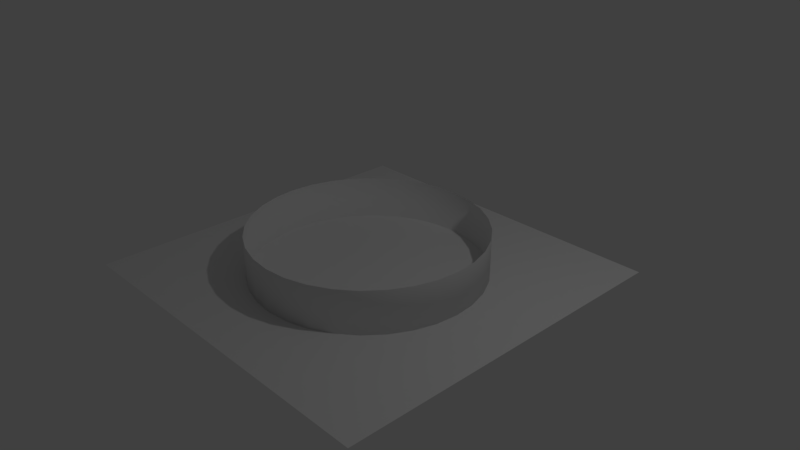 # Source: bg.blend  (saved by Blender 2.79.0; exported with 4.5.12 LTS)
import bpy
from mathutils import Matrix  # noqa: F401  (used for matrix-valued properties, if any)

bpy.ops.wm.read_factory_settings(use_empty=True)
scene = bpy.context.scene
scene.name = 'Scene'

# ---- collections
col_collection_1 = bpy.data.collections.new('Collection 1'); scene.collection.children.link(col_collection_1)

# ---- world
world_world = bpy.data.worlds.new('World'); scene.world = world_world
world_world.color = (0.05088, 0.05088, 0.05088)
world_world.use_sun_shadow = False
world_world.sun_shadow_jitter_overblur = 0.0
world_world.cycles.sampling_method = 'MANUAL'

# ---- cameras
cam_camera = bpy.data.cameras.new('Camera')
cam_camera.clip_end = 100.0
cam_camera.lens = 35.0
cam_camera.sensor_width = 32.0
cam_camera.sensor_height = 18.0
cam_camera.ortho_scale = 7.314
cam_camera.dof.focus_distance = 0.0
cam_camera.dof.aperture_fstop = 128.0

# ---- lights
light_lamp = bpy.data.lights.new('Lamp', 'POINT')
light_lamp.transmission_factor = 0.0
light_lamp.cutoff_distance = 30.0
light_lamp.energy = 100.0
light_lamp.shadow_buffer_clip_start = 1.001
light_lamp.shadow_soft_size = 0.1
light_lamp.shadow_maximum_resolution = 0.006
light_lamp.use_absolute_resolution = True

# ---- meshes
me_cylinder = bpy.data.meshes.new('Cylinder')
me_cylinder.from_pydata([(0.0, 5.0, -1.0), (0.0, 5.0, 1.0), (0.9755, 4.904, -1.0), (0.9755, 4.904, 1.0), (1.913, 4.619, -1.0), (1.913, 4.619, 1.0), (2.778, 4.157, -1.0), (2.778, 4.157, 1.0), (3.536, 3.536, -1.0), (3.536, 3.536, 1.0), (4.157, 2.778, -1.0), (4.157, 2.778, 1.0), (4.619, 1.913, -1.0), (4.619, 1.913, 1.0), (4.904, 0.9755, -1.0), (4.904, 0.9755, 1.0), (5.0, 3.775e-07, -1.0), (5.0, 3.775e-07, 1.0), (4.904, -0.9755, -1.0), (4.904, -0.9755, 1.0), (4.619, -1.913, -1.0), (4.619, -1.913, 1.0), (4.157, -2.778, -1.0), (4.157, -2.778, 1.0), (3.536, -3.536, -1.0), (3.536, -3.536, 1.0), (2.778, -4.157, -1.0), (2.778, -4.157, 1.0), (1.913, -4.619, -1.0), (1.913, -4.619, 1.0), (0.9755, -4.904, -1.0), (0.9755, -4.904, 1.0), (-1.629e-06, -5.0, -1.0), (-1.629e-06, -5.0, 1.0), (-0.9755, -4.904, -1.0), (-0.9755, -4.904, 1.0), (-1.913, -4.619, -1.0), (-1.913, -4.619, 1.0), (-2.778, -4.157, -1.0), (-2.778, -4.157, 1.0), (-3.536, -3.536, -1.0), (-3.536, -3.536, 1.0), (-4.157, -2.778, -1.0), (-4.157, -2.778, 1.0), (-4.619, -1.913, -1.0), (-4.619, -1.913, 1.0), (-4.904, -0.9754, -1.0), (-4.904, -0.9754, 1.0), (-5.0, 4.828e-06, -1.0), (-5.0, 4.828e-06, 1.0), (-4.904, 0.9755, -1.0), (-4.904, 0.9755, 1.0), (-4.619, 1.913, -1.0), (-4.619, 1.913, 1.0), (-4.157, 2.778, -1.0), (-4.157, 2.778, 1.0), (-3.536, 3.536, -1.0), (-3.536, 3.536, 1.0), (-2.778, 4.157, -1.0), (-2.778, 4.157, 1.0), (-1.913, 4.619, -1.0), (-1.913, 4.619, 1.0), (-0.9754, 4.904, -1.0), (-0.9754, 4.904, 1.0)], [], [(0, 1, 3, 2), (2, 3, 5, 4), (4, 5, 7, 6), (6, 7, 9, 8), (8, 9, 11, 10), (10, 11, 13, 12), (12, 13, 15, 14), (14, 15, 17, 16), (16, 17, 19, 18), (18, 19, 21, 20), (20, 21, 23, 22), (22, 23, 25, 24), (24, 25, 27, 26), (26, 27, 29, 28), (28, 29, 31, 30), (30, 31, 33, 32), (32, 33, 35, 34), (34, 35, 37, 36), (36, 37, 39, 38), (38, 39, 41, 40), (40, 41, 43, 42), (42, 43, 45, 44), (44, 45, 47, 46), (46, 47, 49, 48), (48, 49, 51, 50), (50, 51, 53, 52), (52, 53, 55, 54), (54, 55, 57, 56), (56, 57, 59, 58), (58, 59, 61, 60), (60, 61, 63, 62), (62, 63, 1, 0), (0, 2, 4, 6, 8, 10, 12, 14, 16, 18, 20, 22, 24, 26, 28, 30, 32, 34, 36, 38, 40, 42, 44, 46, 48, 50, 52, 54, 56, 58, 60, 62)])
me_cylinder.polygons.foreach_set('use_smooth', [True] * 33)
me_cylinder.use_remesh_preserve_volume = False
me_cylinder.use_remesh_preserve_attributes = False
me_cylinder.use_mirror_vertex_groups = False
me_cylinder.update()
me_plane = bpy.data.meshes.new('Plane')
me_plane.from_pydata([(-3.0, -3.0, 0.0), (3.0, -3.0, 0.0), (-3.0, 3.0, 0.0), (3.0, 3.0, 0.0)], [], [(0, 1, 3, 2)])
me_plane.use_remesh_preserve_volume = False
me_plane.use_remesh_preserve_attributes = False
me_plane.use_mirror_vertex_groups = False
me_plane.update()

# ---- objects
ob_cylinder = bpy.data.objects.new('Cylinder', me_cylinder)
ob_plane = bpy.data.objects.new('Plane', me_plane)
ob_lamp = bpy.data.objects.new('Lamp', light_lamp)
ob_camera = bpy.data.objects.new('Camera', cam_camera)

# ---- transforms, parenting, visibility, modifiers, constraints
ob_cylinder.location = (-0.011, -0.004666, 0.06299)
ob_cylinder.scale = (0.3143, 0.3143, 0.3143)
ob_cylinder.lineart.crease_threshold = 0.0
ob_plane.location = (0.01069, 0.001055, -0.2106)
ob_plane.scale = (0.816, 0.816, 0.816)
ob_plane.lineart.crease_threshold = 0.0
ob_lamp.location = (4.076, 1.005, 5.904)
ob_lamp.rotation_euler = (0.6503, 0.05522, 1.866)
ob_lamp.lock_rotations_4d = False
ob_lamp.empty_display_type = 'ARROWS'
ob_lamp.color = (0.0, 0.0, 0.0, 0.0)
ob_lamp.lineart.crease_threshold = 0.0
ob_camera.location = (7.481, -6.508, 5.344)
ob_camera.rotation_euler = (1.109, 0.0, 0.8149)
ob_camera.lock_rotations_4d = False
ob_camera.empty_display_type = 'ARROWS'
ob_camera.color = (0.0, 0.0, 0.0, 0.0)
ob_camera.display_type = 'WIRE'
ob_camera.lineart.crease_threshold = 0.0

# ---- collection membership
col_collection_1.objects.link(ob_cylinder)
col_collection_1.objects.link(ob_plane)
col_collection_1.objects.link(ob_lamp)
col_collection_1.objects.link(ob_camera)

# ---- scene / render settings (as saved in the file)
scene.camera = ob_camera
scene.frame_start = 1; scene.frame_end = 250; scene.frame_set(1)
scene.render.engine = 'BLENDER_EEVEE_NEXT'
scene.render.resolution_percentage = 50
scene.render.dither_intensity = 0.0
scene.cycles.use_denoising = False
scene.cycles.samples = 128
scene.cycles.sampling_pattern = 'TABULATED_SOBOL'
scene.cycles.use_adaptive_sampling = False
scene.cycles.use_light_tree = False
scene.cycles.blur_glossy = 0.0
scene.cycles.sample_clamp_indirect = 0.0
scene.view_settings.view_transform = 'Standard'
bpy.context.view_layer.update()
